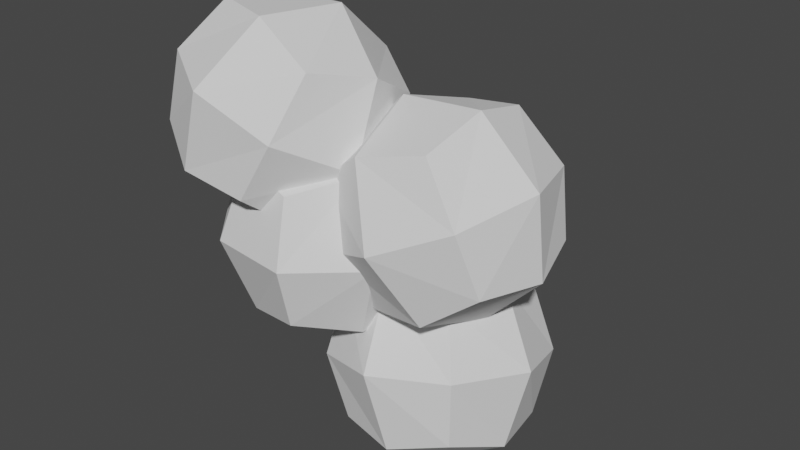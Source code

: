# Source: krzak.blend  (saved by Blender 2.80.75; exported with 4.5.12 LTS)
import bpy
from mathutils import Matrix  # noqa: F401  (used for matrix-valued properties, if any)

bpy.ops.wm.read_factory_settings(use_empty=True)
scene = bpy.context.scene
scene.name = 'Scene'

# ---- collections
col_collection = bpy.data.collections.new('Collection'); scene.collection.children.link(col_collection)

# ---- world
world_world = bpy.data.worlds.new('World'); scene.world = world_world
world_world.use_nodes = True; world_world.node_tree.nodes.clear()
_N = world_world.node_tree.nodes; _L = world_world.node_tree.links
n0 = _N.new('ShaderNodeOutputWorld'); n0.name = 'World Output'; n0.location = (300, 300)
n1 = _N.new('ShaderNodeBackground'); n1.name = 'Background'; n1.location = (10, 300)
n1.inputs[0].default_value = (0.05088, 0.05088, 0.05088, 1.0)
_L.new(n1.outputs[0], n0.inputs[0])
n0.is_active_output = True
world_world.color = (0.05088, 0.05088, 0.05088)
world_world.use_sun_shadow = False
world_world.sun_shadow_jitter_overblur = 0.0

# ---- meshes
me_cube_012 = bpy.data.meshes.new('Cube.012')
me_cube_012.from_pydata([(-0.05357, -0.0313, 0.05077), (0.001773, -0.0313, 0.0798), (-0.05357, 0.0312, 0.05077), (0.001773, 0.0312, 0.0798), (-0.02454, -0.0313, -0.00458), (0.03081, -0.0313, 0.02446), (-0.02454, 0.0312, -0.00458), (0.03081, 0.0312, 0.02446), (0.002863, 0.03502, -0.006023), (0.002314, 0.03224, 0.05641), (0.05959, 0.0612, -0.004358), (0.05904, 0.05842, 0.05808), (0.02909, -0.02166, -0.008319), (0.02854, -0.02445, 0.05412), (0.08582, 0.004511, -0.006654), (0.08527, 0.001728, 0.05578), (0.0003723, -0.04714, -0.02331), (0.01285, -0.1067, -0.008984), (-0.00369, -0.03336, 0.03752), (0.008783, -0.0929, 0.05184), (0.06148, -0.03407, -0.02219), (0.07395, -0.09362, -0.007864), (0.05742, -0.02029, 0.03864), (0.06989, -0.07983, 0.05296), (-0.06627, 0.02247, 0.01884), (-0.07232, 0.04581, 0.0765), (-0.04505, 0.0777, -0.001291), (-0.0511, 0.101, 0.05637), (-0.007795, 0.004836, 0.03211), (-0.01384, 0.02818, 0.08977), (0.01343, 0.06007, 0.01198), (0.007377, 0.08341, 0.06964), (-0.007716, 0.01125, -0.06294), (-0.006781, 0.009283, -0.04024), (-0.003783, -0.003035, -0.06559), (-0.001421, -0.007853, -0.04343), (-0.02225, 0.007358, -0.06352), (-0.02421, 0.003984, -0.04106), (-0.01831, -0.006927, -0.06618), (-0.01885, -0.01315, -0.04425), (-0.009105, 0.002418, -0.01346), (-0.003098, -0.01031, -0.01585), (-0.01605, -0.01624, -0.01682), (-0.02205, -0.003511, -0.01443), (-0.01178, 0.006663, -0.03289), (-0.01151, 0.01658, -0.0249), (-0.01095, 0.0008743, -0.02684), (-0.01017, 0.009602, -0.0176), (-0.02014, 0.005929, -0.03244), (-0.02161, 0.01545, -0.02411), (-0.01932, 0.0001403, -0.0264), (-0.02026, 0.008475, -0.01682), (-0.01351, 0.02707, -0.01366), (-0.0114, 0.02177, -0.008083), (-0.01908, 0.02016, -0.006702), (-0.0212, 0.02545, -0.01228), (-0.01469, 0.03626, -0.00163), (-0.01424, 0.03293, 0.001839), (-0.01904, 0.03253, 0.002074), (-0.01949, 0.03585, -0.001395), (-0.06282, -4.669e-05, 0.05365), (-0.02908, -0.03814, 0.07135), (0.004656, -4.669e-05, 0.08905), (-0.02908, 0.03805, 0.07135), (-0.04512, 0.03805, 0.01991), (0.02236, 0.03805, 0.05531), (0.006318, 0.03805, 0.003875), (-0.02742, -4.669e-05, -0.01383), (0.04006, -4.669e-05, 0.02157), (0.006318, -0.03814, 0.003875), (-0.04512, -0.03814, 0.01991), (0.02236, -0.03814, 0.05531), (0.02842, 0.05463, -0.01178), (-0.0065, 0.03697, 0.02526), (0.02775, 0.05123, 0.06434), (0.06266, 0.06889, 0.02729), (0.07898, 0.03603, -0.01216), (0.07831, 0.03263, 0.06395), (0.09463, -0.0002234, 0.02449), (0.06038, -0.01448, -0.01458), (0.05971, -0.01788, 0.06154), (0.02547, -0.03213, 0.02246), (0.009818, 0.004116, -0.01419), (0.009149, 0.0007238, 0.06192), (-0.009721, -0.03516, 0.005412), (0.0003587, -0.07986, -0.02293), (0.005486, -0.1078, 0.02288), (-0.004594, -0.06305, 0.05122), (0.02505, -0.01879, 0.04317), (0.04026, -0.09138, 0.06064), (0.0699, -0.04712, 0.05259), (0.06478, -0.01922, 0.006776), (0.07998, -0.09182, 0.02424), (0.07486, -0.06392, -0.02157), (0.03, -0.03559, -0.03098), (0.04521, -0.1082, -0.01352), (-0.0614, 0.04946, 0.001003), (-0.07803, 0.03002, 0.04842), (-0.06878, 0.07791, 0.0713), (-0.05216, 0.09735, 0.02388), (-0.01282, 0.07238, -0.00318), (-0.0202, 0.1008, 0.06712), (0.01913, 0.07586, 0.04006), (0.009885, 0.02796, 0.01718), (0.00251, 0.05642, 0.08748), (-0.006738, 0.008524, 0.0646), (-0.0387, 0.005042, 0.02136), (-0.04607, 0.0335, 0.09166), (-0.006411, 0.0119, -0.05397), (-0.001454, -0.005813, -0.05727), (-0.01062, -0.006293, -0.06787), (-0.009132, -0.01372, -0.04444), (-0.01947, -0.01072, -0.05801), (-0.02442, 0.006992, -0.05472), (-0.01544, 0.01123, -0.06461), (-0.0165, 0.009847, -0.04005), (-0.008446, -0.01566, -0.01678), (-0.01671, 0.00184, -0.01349), (-0.008018, 0.006025, -0.02655), (-0.002032, -0.009052, -0.02937), (-0.02336, 0.0001135, -0.0275), (-0.01737, -0.01496, -0.03032), (-0.01555, -0.01678, -0.003219), (-0.02004, -0.006356, -0.001267), (-0.01102, 0.01096, -0.03031), (-0.009956, 0.003784, -0.02281), (-0.02033, 0.002844, -0.02223), (-0.0214, 0.01002, -0.02973), (-0.01254, 0.02202, -0.01927), (-0.01065, 0.01581, -0.01275), (-0.02154, 0.02054, -0.01808), (-0.01965, 0.01433, -0.01156), (-0.01265, 0.02746, -0.003173), (-0.0189, 0.0263, -0.002214), (-0.02039, 0.03061, -0.006747), (-0.01414, 0.03177, -0.007707), (-0.01129, -0.0157, -0.03191), (-0.005228, -0.02356, -0.02393), (-0.01558, -0.01174, -0.02587), (-0.01068, -0.019, -0.01663), (-0.005267, -0.009848, -0.03147), (0.001884, -0.01631, -0.02314), (-0.009565, -0.005884, -0.02543), (-0.003567, -0.01175, -0.01585), (-0.01558, -0.002188, -0.0005411), (0.002949, -0.03042, -0.01269), (-0.002034, -0.02766, -0.007113), (0.002903, -0.02155, -0.005732), (0.007886, -0.02431, -0.01131), (0.00967, -0.0368, -0.0006594), (0.007222, -0.03451, 0.00281), (0.01069, -0.03116, 0.003044), (0.01314, -0.03345, -0.0004251), (-0.009154, -0.01951, -0.02934), (-0.01452, -0.01462, -0.02184), (-0.00707, -0.007338, -0.02126), (-0.001705, -0.01223, -0.02876), (-0.0009967, -0.02713, -0.0183), (-0.006378, -0.0235, -0.01178), (0.005044, -0.02029, -0.01711), (-0.0003374, -0.01667, -0.01059), (0.002524, -0.03127, -0.002203), (0.006641, -0.02642, -0.001243), (0.01052, -0.02882, -0.005777), (0.006404, -0.03367, -0.006737), (-0.03576, -4.669e-05, 0.08407), (-0.01138, 0.05242, 0.03761), (0.01299, -4.669e-05, -0.008852), (-0.01138, -0.05252, 0.03761), (-0.05784, -4.668e-05, 0.01323), (0.03508, -4.668e-05, 0.06199), (0.02205, 0.06596, 0.02681), (0.09169, 0.04035, 0.02628), (0.06608, -0.02921, 0.02295), (-0.003561, -0.003599, 0.02348), (0.04453, 0.02071, -0.02754), (0.0436, 0.01604, 0.07729), (-0.01617, -0.07446, 0.01389), (0.03172, -0.05192, 0.06589), (0.08643, -0.05251, 0.01577), (0.03854, -0.07506, -0.03624), (0.02466, -0.0135, 0.0028), (0.0456, -0.1135, 0.02685), (-0.07854, 0.06774, 0.0331), (-0.01163, 0.09931, 0.02734), (0.01964, 0.03814, 0.05538), (-0.04726, 0.00657, 0.06114), (-0.02437, 0.03334, -0.004166), (-0.03452, 0.07253, 0.09265), (-0.009526, -0.01158, -0.05843), (-0.01635, 0.01282, -0.05389), (-0.01681, 0.005896, -0.0265), (-0.008579, -0.01483, -0.03038), (0.01399, 0.005426, -0.01408), (0.01033, 0.01063, -0.01312), (0.007033, 0.007476, -0.008588), (0.01069, 0.002273, -0.009548), (-0.004161, 0.003173, -0.01794), (0.0006976, 0.007471, -0.02446), (0.0009338, -0.004391, -0.01913), (0.005793, -9.295e-05, -0.02565), (-0.008805, 0.002966, -0.0361), (-0.01489, -0.0009981, -0.02861), (-0.009706, -0.01004, -0.02919), (-0.003624, -0.006075, -0.03668), (0.01547, 0.012, -0.00777), (-0.009436, -0.001928, -0.0005479), (0.01264, 0.0102, -0.004301), (0.01501, 0.006006, -0.004535), (0.01784, 0.007799, -0.008004), (0.005305, 0.009211, -0.01865), (0.001376, 0.005083, -0.01308), (0.006047, -0.00123, -0.01446), (0.009976, 0.002897, -0.02004), (-0.009738, 0.001285, -0.02319), (-0.01692, -0.003047, -0.03278), (-0.003954, 0.005415, -0.03049), (-0.012, 0.0001165, -0.03882), (-0.004506, -0.007422, -0.02397), (-0.01277, -0.01035, -0.03322), (0.001277, -0.003292, -0.03127), (-0.009412, -0.01652, -0.003226), (-0.004951, -0.01235, -0.002501), (-0.00785, -0.007182, -0.03926)], [], [(0, 61, 165, 60), (61, 1, 62, 165), (165, 62, 3, 63), (60, 165, 63, 2), (2, 63, 166, 64), (63, 3, 65, 166), (166, 65, 7, 66), (64, 166, 66, 6), (6, 66, 167, 67), (66, 7, 68, 167), (167, 68, 5, 69), (67, 167, 69, 4), (4, 69, 168, 70), (69, 5, 71, 168), (168, 71, 1, 61), (70, 168, 61, 0), (2, 64, 169, 60), (64, 6, 67, 169), (169, 67, 4, 70), (60, 169, 70, 0), (7, 65, 170, 68), (65, 3, 62, 170), (170, 62, 1, 71), (68, 170, 71, 5), (8, 73, 171, 72), (73, 9, 74, 171), (171, 74, 11, 75), (72, 171, 75, 10), (10, 75, 172, 76), (75, 11, 77, 172), (172, 77, 15, 78), (76, 172, 78, 14), (14, 78, 173, 79), (78, 15, 80, 173), (173, 80, 13, 81), (79, 173, 81, 12), (12, 81, 174, 82), (81, 13, 83, 174), (174, 83, 9, 73), (82, 174, 73, 8), (10, 76, 175, 72), (76, 14, 79, 175), (175, 79, 12, 82), (72, 175, 82, 8), (15, 77, 176, 80), (77, 11, 74, 176), (176, 74, 9, 83), (80, 176, 83, 13), (16, 85, 177, 84), (85, 17, 86, 177), (177, 86, 19, 87), (84, 177, 87, 18), (18, 87, 178, 88), (87, 19, 89, 178), (178, 89, 23, 90), (88, 178, 90, 22), (22, 90, 179, 91), (90, 23, 92, 179), (179, 92, 21, 93), (91, 179, 93, 20), (20, 93, 180, 94), (93, 21, 95, 180), (180, 95, 17, 85), (94, 180, 85, 16), (18, 88, 181, 84), (88, 22, 91, 181), (181, 91, 20, 94), (84, 181, 94, 16), (23, 89, 182, 92), (89, 19, 86, 182), (182, 86, 17, 95), (92, 182, 95, 21), (24, 97, 183, 96), (97, 25, 98, 183), (183, 98, 27, 99), (96, 183, 99, 26), (26, 99, 184, 100), (99, 27, 101, 184), (184, 101, 31, 102), (100, 184, 102, 30), (30, 102, 185, 103), (102, 31, 104, 185), (185, 104, 29, 105), (103, 185, 105, 28), (28, 105, 186, 106), (105, 29, 107, 186), (186, 107, 25, 97), (106, 186, 97, 24), (26, 100, 187, 96), (100, 30, 103, 187), (187, 103, 28, 106), (96, 187, 106, 24), (31, 101, 188, 104), (101, 27, 98, 188), (188, 98, 25, 107), (104, 188, 107, 29), (34, 109, 189, 110), (109, 35, 111, 189), (189, 111, 39, 112), (110, 189, 112, 38), (108, 33, 35, 109), (36, 113, 190, 114), (113, 37, 115, 190), (190, 115, 33, 108), (114, 190, 108, 32), (118, 40, 41, 119), (38, 112, 113, 36), (42, 116, 221, 122), (116, 41, 222, 221), (33, 115, 191, 118), (115, 37, 120, 191), (191, 120, 43, 117), (118, 191, 117, 40), (39, 111, 192, 121), (111, 35, 119, 192), (192, 119, 41, 116), (121, 192, 116, 42), (32, 108, 109, 34), (37, 39, 121, 120), (42, 122, 123, 43), (120, 121, 42, 43), (112, 39, 37, 113), (222, 41, 40, 206), (33, 118, 119, 35), (40, 117, 144, 206), (117, 43, 123, 144), (128, 129, 53, 52), (124, 125, 47, 45), (56, 59, 134, 135), (132, 135, 52, 53), (131, 130, 55, 54), (126, 127, 49, 51), (58, 57, 132, 133), (54, 55, 134, 133), (124, 45, 49, 127), (55, 130, 128, 52), (44, 124, 127, 48), (59, 58, 133, 134), (50, 48, 127, 126), (130, 131, 51, 49), (129, 131, 54, 53), (125, 126, 51, 47), (44, 46, 125, 124), (45, 47, 129, 128), (52, 135, 134, 55), (130, 49, 45, 128), (56, 135, 132, 57), (47, 51, 131, 129), (133, 132, 53, 54), (46, 50, 126, 125), (46, 44, 48, 50), (196, 193, 213, 212), (209, 205, 194, 193), (136, 153, 156, 140), (153, 137, 141, 156), (138, 136, 140, 142), (158, 160, 147, 146), (147, 148, 163, 162), (202, 201, 216, 214), (142, 140, 156, 155), (200, 199, 212, 213), (197, 198, 210, 211), (148, 159, 157, 145), (137, 139, 158, 157), (204, 203, 218, 220), (139, 143, 160, 158), (149, 164, 161, 150), (153, 154, 139, 137), (145, 164, 163, 148), (159, 141, 137, 157), (160, 159, 148, 147), (223, 219, 203, 204), (198, 216, 220, 200), (213, 193, 194, 210), (203, 202, 214, 218), (219, 215, 202, 203), (149, 152, 163, 164), (161, 164, 145, 146), (195, 196, 212, 211), (159, 160, 143, 141), (152, 151, 162, 163), (154, 155, 143, 139), (209, 193, 196, 208), (155, 156, 141, 143), (151, 150, 161, 162), (136, 138, 154, 153), (162, 161, 146, 147), (198, 197, 214, 216), (205, 207, 195, 194), (138, 142, 155, 154), (218, 214, 197, 199), (207, 208, 196, 195), (215, 217, 201, 202), (220, 218, 199, 200), (157, 158, 146, 145), (223, 204, 201, 217), (210, 198, 200, 213), (219, 223, 217, 215), (199, 197, 211, 212), (204, 220, 216, 201), (211, 210, 194, 195)])
_uv = me_cube_012.uv_layers.new(name='UVMap')
_uv.uv.foreach_set('vector', [0.375, 0.0, 0.5, 0.0, 0.5, 0.125, 0.375, 0.125, 0.5, 0.0, 0.625, 0.0, 0.625, 0.125, 0.5, 0.125, 0.5, 0.125, 0.625, 0.125, 0.625, 0.25, 0.5, 0.25, 0.375, 0.125, 0.5, 0.125, 0.5, 0.25, 0.375, 0.25, 0.375, 0.25, 0.5, 0.25, 0.5, 0.3733, 0.3698, 0.3698, 0.5, 0.25, 0.625, 0.25, 0.6302, 0.3698, 0.5, 0.3733, 0.5, 0.3733, 0.6302, 0.3698, 0.6667, 0.4583, 0.5, 0.4931, 0.3698, 0.3698, 0.5, 0.3733, 0.5, 0.4931, 0.3333, 0.4583, 0.3333, 0.4583, 0.5, 0.4931, 0.5, 0.625, 0.3681, 0.625, 0.5, 0.4931, 0.6667, 0.4583, 0.6319, 0.625, 0.5, 0.625, 0.5, 0.625, 0.6319, 0.625, 0.6667, 0.7917, 0.5, 0.7569, 0.3681, 0.625, 0.5, 0.625, 0.5, 0.7569, 0.3333, 0.7917, 0.3333, 0.7917, 0.5, 0.7569, 0.5, 0.8767, 0.3698, 0.8802, 0.5, 0.7569, 0.6667, 0.7917, 0.6302, 0.8802, 0.5, 0.8767, 0.5, 0.8767, 0.6302, 0.8802, 0.625, 1.0, 0.5, 1.0, 0.3698, 0.8802, 0.5, 0.8767, 0.5, 1.0, 0.375, 1.0, 0.125, 0.5, 0.2448, 0.4948, 0.2483, 0.625, 0.125, 0.625, 0.2448, 0.4948, 0.3333, 0.4583, 0.3681, 0.625, 0.2483, 0.625, 0.2483, 0.625, 0.3681, 0.625, 0.3333, 0.7917, 0.2448, 0.7552, 0.125, 0.625, 0.2483, 0.625, 0.2448, 0.7552, 0.125, 0.75, 0.6667, 0.4583, 0.7552, 0.4948, 0.7517, 0.625, 0.6319, 0.625, 0.7552, 0.4948, 0.875, 0.5, 0.875, 0.625, 0.7517, 0.625, 0.7517, 0.625, 0.875, 0.625, 0.875, 0.75, 0.7552, 0.7552, 0.6319, 0.625, 0.7517, 0.625, 0.7552, 0.7552, 0.6667, 0.7917, 0.375, 0.0, 0.5, 0.0, 0.5, 0.125, 0.375, 0.125, 0.5, 0.0, 0.625, 0.0, 0.625, 0.125, 0.5, 0.125, 0.5, 0.125, 0.625, 0.125, 0.625, 0.25, 0.5, 0.25, 0.375, 0.125, 0.5, 0.125, 0.5, 0.25, 0.375, 0.25, 0.375, 0.25, 0.5, 0.25, 0.5, 0.3733, 0.3698, 0.3698, 0.5, 0.25, 0.625, 0.25, 0.6302, 0.3698, 0.5, 0.3733, 0.5, 0.3733, 0.6302, 0.3698, 0.6667, 0.4583, 0.5, 0.4931, 0.3698, 0.3698, 0.5, 0.3733, 0.5, 0.4931, 0.3333, 0.4583, 0.3333, 0.4583, 0.5, 0.4931, 0.5, 0.625, 0.3681, 0.625, 0.5, 0.4931, 0.6667, 0.4583, 0.6319, 0.625, 0.5, 0.625, 0.5, 0.625, 0.6319, 0.625, 0.6667, 0.7917, 0.5, 0.7569, 0.3681, 0.625, 0.5, 0.625, 0.5, 0.7569, 0.3333, 0.7917, 0.3333, 0.7917, 0.5, 0.7569, 0.5, 0.8767, 0.3698, 0.8802, 0.5, 0.7569, 0.6667, 0.7917, 0.6302, 0.8802, 0.5, 0.8767, 0.5, 0.8767, 0.6302, 0.8802, 0.625, 1.0, 0.5, 1.0, 0.3698, 0.8802, 0.5, 0.8767, 0.5, 1.0, 0.375, 1.0, 0.125, 0.5, 0.2448, 0.4948, 0.2483, 0.625, 0.125, 0.625, 0.2448, 0.4948, 0.3333, 0.4583, 0.3681, 0.625, 0.2483, 0.625, 0.2483, 0.625, 0.3681, 0.625, 0.3333, 0.7917, 0.2448, 0.7552, 0.125, 0.625, 0.2483, 0.625, 0.2448, 0.7552, 0.125, 0.75, 0.6667, 0.4583, 0.7552, 0.4948, 0.7517, 0.625, 0.6319, 0.625, 0.7552, 0.4948, 0.875, 0.5, 0.875, 0.625, 0.7517, 0.625, 0.7517, 0.625, 0.875, 0.625, 0.875, 0.75, 0.7552, 0.7552, 0.6319, 0.625, 0.7517, 0.625, 0.7552, 0.7552, 0.6667, 0.7917, 0.375, 0.0, 0.5, 0.0, 0.5, 0.125, 0.375, 0.125, 0.5, 0.0, 0.625, 0.0, 0.625, 0.125, 0.5, 0.125, 0.5, 0.125, 0.625, 0.125, 0.625, 0.25, 0.5, 0.25, 0.375, 0.125, 0.5, 0.125, 0.5, 0.25, 0.375, 0.25, 0.375, 0.25, 0.5, 0.25, 0.5, 0.3733, 0.3698, 0.3698, 0.5, 0.25, 0.625, 0.25, 0.6302, 0.3698, 0.5, 0.3733, 0.5, 0.3733, 0.6302, 0.3698, 0.6667, 0.4583, 0.5, 0.4931, 0.3698, 0.3698, 0.5, 0.3733, 0.5, 0.4931, 0.3333, 0.4583, 0.3333, 0.4583, 0.5, 0.4931, 0.5, 0.625, 0.3681, 0.625, 0.5, 0.4931, 0.6667, 0.4583, 0.6319, 0.625, 0.5, 0.625, 0.5, 0.625, 0.6319, 0.625, 0.6667, 0.7917, 0.5, 0.7569, 0.3681, 0.625, 0.5, 0.625, 0.5, 0.7569, 0.3333, 0.7917, 0.3333, 0.7917, 0.5, 0.7569, 0.5, 0.8767, 0.3698, 0.8802, 0.5, 0.7569, 0.6667, 0.7917, 0.6302, 0.8802, 0.5, 0.8767, 0.5, 0.8767, 0.6302, 0.8802, 0.625, 1.0, 0.5, 1.0, 0.3698, 0.8802, 0.5, 0.8767, 0.5, 1.0, 0.375, 1.0, 0.125, 0.5, 0.2448, 0.4948, 0.2483, 0.625, 0.125, 0.625, 0.2448, 0.4948, 0.3333, 0.4583, 0.3681, 0.625, 0.2483, 0.625, 0.2483, 0.625, 0.3681, 0.625, 0.3333, 0.7917, 0.2448, 0.7552, 0.125, 0.625, 0.2483, 0.625, 0.2448, 0.7552, 0.125, 0.75, 0.6667, 0.4583, 0.7552, 0.4948, 0.7517, 0.625, 0.6319, 0.625, 0.7552, 0.4948, 0.875, 0.5, 0.875, 0.625, 0.7517, 0.625, 0.7517, 0.625, 0.875, 0.625, 0.875, 0.75, 0.7552, 0.7552, 0.6319, 0.625, 0.7517, 0.625, 0.7552, 0.7552, 0.6667, 0.7917, 0.375, 0.0, 0.5, 0.0, 0.5, 0.125, 0.375, 0.125, 0.5, 0.0, 0.625, 0.0, 0.625, 0.125, 0.5, 0.125, 0.5, 0.125, 0.625, 0.125, 0.625, 0.25, 0.5, 0.25, 0.375, 0.125, 0.5, 0.125, 0.5, 0.25, 0.375, 0.25, 0.375, 0.25, 0.5, 0.25, 0.5, 0.3733, 0.3698, 0.3698, 0.5, 0.25, 0.625, 0.25, 0.6302, 0.3698, 0.5, 0.3733, 0.5, 0.3733, 0.6302, 0.3698, 0.6667, 0.4583, 0.5, 0.4931, 0.3698, 0.3698, 0.5, 0.3733, 0.5, 0.4931, 0.3333, 0.4583, 0.3333, 0.4583, 0.5, 0.4931, 0.5, 0.625, 0.3681, 0.625, 0.5, 0.4931, 0.6667, 0.4583, 0.6319, 0.625, 0.5, 0.625, 0.5, 0.625, 0.6319, 0.625, 0.6667, 0.7917, 0.5, 0.7569, 0.3681, 0.625, 0.5, 0.625, 0.5, 0.7569, 0.3333, 0.7917, 0.3333, 0.7917, 0.5, 0.7569, 0.5, 0.8767, 0.3698, 0.8802, 0.5, 0.7569, 0.6667, 0.7917, 0.6302, 0.8802, 0.5, 0.8767, 0.5, 0.8767, 0.6302, 0.8802, 0.625, 1.0, 0.5, 1.0, 0.3698, 0.8802, 0.5, 0.8767, 0.5, 1.0, 0.375, 1.0, 0.125, 0.5, 0.2448, 0.4948, 0.2483, 0.625, 0.125, 0.625, 0.2448, 0.4948, 0.3333, 0.4583, 0.3681, 0.625, 0.2483, 0.625, 0.2483, 0.625, 0.3681, 0.625, 0.3333, 0.7917, 0.2448, 0.7552, 0.125, 0.625, 0.2483, 0.625, 0.2448, 0.7552, 0.125, 0.75, 0.6667, 0.4583, 0.7552, 0.4948, 0.7517, 0.625, 0.6319, 0.625, 0.7552, 0.4948, 0.875, 0.5, 0.875, 0.625, 0.7517, 0.625, 0.7517, 0.625, 0.875, 0.625, 0.875, 0.75, 0.7552, 0.7552, 0.6319, 0.625, 0.7517, 0.625, 0.7552, 0.7552, 0.6667, 0.7917, 0.375, 0.25, 0.4948, 0.25, 0.4939, 0.3741, 0.3698, 0.3698, 0.4948, 0.25, 0.5833, 0.25, 0.5833, 0.375, 0.4939, 0.3741, 0.4939, 0.3741, 0.5833, 0.375, 0.5833, 0.5, 0.4913, 0.4965, 0.3698, 0.3698, 0.4939, 0.3741, 0.4913, 0.4965, 0.3333, 0.4583, 0.4948, 1.0, 0.5833, 1.0, 0.5833, 0.25, 0.4948, 0.25, 0.3333, 0.7917, 0.4913, 0.7535, 0.4939, 0.8759, 0.3698, 0.8802, 0.4913, 0.7535, 0.5833, 0.75, 0.5833, 0.875, 0.4939, 0.8759, 0.4939, 0.8759, 0.5833, 0.875, 0.5833, 1.0, 0.4948, 1.0, 0.3698, 0.8802, 0.4939, 0.8759, 0.4948, 1.0, 0.375, 1.0, 0.6198, 1.0, 0.625, 1.0, 0.625, 0.25, 0.6198, 0.25, 0.3333, 0.4583, 0.4913, 0.4965, 0.4913, 0.7535, 0.3333, 0.7917, 0.625, 0.5, 0.625, 0.375, 0.625, 0.375, 0.625, 0.5, 0.625, 0.375, 0.625, 0.25, 0.625, 0.25, 0.625, 0.375, 0.5833, 1.0, 0.5833, 0.875, 0.6198, 0.875, 0.6198, 1.0, 0.5833, 0.875, 0.5833, 0.75, 0.6198, 0.75, 0.6198, 0.875, 0.6198, 0.875, 0.6198, 0.75, 0.625, 0.75, 0.625, 0.875, 0.6198, 1.0, 0.6198, 0.875, 0.625, 0.875, 0.625, 1.0, 0.5833, 0.5, 0.5833, 0.375, 0.6198, 0.375, 0.6198, 0.5, 0.5833, 0.375, 0.5833, 0.25, 0.6198, 0.25, 0.6198, 0.375, 0.6198, 0.375, 0.6198, 0.25, 0.625, 0.25, 0.625, 0.375, 0.6198, 0.5, 0.6198, 0.375, 0.625, 0.375, 0.625, 0.5, 0.375, 1.0, 0.4948, 1.0, 0.4948, 0.25, 0.375, 0.25, 0.5833, 0.75, 0.5833, 0.5, 0.6198, 0.5, 0.6198, 0.75, 0.625, 0.5, 0.625, 0.5, 0.625, 0.75, 0.625, 0.75, 0.6198, 0.75, 0.6198, 0.5, 0.625, 0.5, 0.625, 0.75, 0.4913, 0.4965, 0.5833, 0.5, 0.5833, 0.75, 0.4913, 0.7535, 0.625, 0.25, 0.625, 0.25, 0.625, 1.0, 0.625, 1.0, 0.5833, 1.0, 0.6198, 1.0, 0.6198, 0.25, 0.5833, 0.25, 0.625, 1.0, 0.625, 0.875, 0.625, 0.875, 0.625, 1.0, 0.625, 0.875, 0.625, 0.75, 0.625, 0.75, 0.625, 0.875, 0.0, 0.0, 0.0, 0.0, 0.0, 0.0, 0.0, 0.0, 0.0, 0.0, 0.0, 0.0, 0.0, 0.0, 0.0, 0.0, 0.0, 0.0, 0.0, 0.0, 0.0, 0.0, 0.0, 0.0, 0.0, 0.0, 0.0, 0.0, 0.0, 0.0, 0.0, 0.0, 0.0, 0.0, 0.0, 0.0, 0.0, 0.0, 0.0, 0.0, 0.0, 0.0, 0.0, 0.0, 0.0, 0.0, 0.0, 0.0, 0.0, 0.0, 0.0, 0.0, 0.0, 0.0, 0.0, 0.0, 0.0, 0.0, 0.0, 0.0, 0.0, 0.0, 0.0, 0.0, 0.0, 0.0, 0.0, 0.0, 0.0, 0.0, 0.0, 0.0, 0.0, 0.0, 0.0, 0.0, 0.0, 0.0, 0.0, 0.0, 0.0, 0.0, 0.0, 0.0, 0.0, 0.0, 0.0, 0.0, 0.0, 0.0, 0.0, 0.0, 0.0, 0.0, 0.0, 0.0, 0.0, 0.0, 0.0, 0.0, 0.0, 0.0, 0.0, 0.0, 0.0, 0.0, 0.0, 0.0, 0.0, 0.0, 0.0, 0.0, 0.0, 0.0, 0.0, 0.0, 0.0, 0.0, 0.0, 0.0, 0.0, 0.0, 0.0, 0.0, 0.0, 0.0, 0.0, 0.0, 0.0, 0.0, 0.0, 0.0, 0.0, 0.0, 0.0, 0.0, 0.0, 0.0, 0.0, 0.0, 0.0, 0.0, 0.0, 0.0, 0.0, 0.0, 0.0, 0.0, 0.0, 0.0, 0.0, 0.0, 0.0, 0.0, 0.0, 0.0, 0.0, 0.0, 0.0, 0.0, 0.0, 0.0, 0.0, 0.0, 0.0, 0.0, 0.0, 0.0, 0.0, 0.0, 0.0, 0.0, 0.0, 0.0, 0.0, 0.0, 0.0, 0.0, 0.0, 0.0, 0.0, 0.0, 0.0, 0.0, 0.0, 0.0, 0.0, 0.0, 0.0, 0.0, 0.0, 0.0, 0.0, 0.0, 0.0, 0.0, 0.0, 0.0, 0.0, 0.0, 0.0, 0.0, 0.0, 0.0, 0.0, 0.0, 0.0, 0.0, 0.0, 0.0, 0.0, 0.0, 0.0, 0.0, 0.0, 0.0, 0.0, 0.0, 0.0, 0.0, 0.0, 0.0, 0.0, 0.0, 0.0, 0.0, 0.0, 0.0, 0.0, 0.0, 0.0, 0.0, 0.0, 0.0, 0.0, 0.0, 0.0, 0.0, 0.0, 0.0, 0.0, 0.0, 0.0, 0.0, 0.0, 0.0, 0.0, 0.0, 0.0, 0.0, 0.0, 0.0, 0.0, 0.0, 0.0, 0.0, 0.0, 0.0, 0.0, 0.0, 0.0, 0.0, 0.0, 0.0, 0.0, 0.0, 0.0, 0.0, 0.0, 0.0, 0.0, 0.0, 0.0, 0.0, 0.0, 0.0, 0.0, 0.0, 0.0, 0.0, 0.0, 0.0, 0.0, 0.0, 0.0, 0.0, 0.0, 0.0, 0.0, 0.0, 0.0, 0.0, 0.0, 0.0, 0.0, 0.0, 0.0, 0.0, 0.0, 0.0, 0.0, 0.0, 0.0, 0.0, 0.0, 0.0, 0.0, 0.0, 0.0, 0.0, 0.0, 0.0, 0.0, 0.0, 0.0, 0.0, 0.0, 0.0, 0.0, 0.0, 0.0, 0.0, 0.0, 0.0, 0.0, 0.0, 0.0, 0.0, 0.0, 0.0, 0.0, 0.0, 0.0, 0.0, 0.0, 0.0, 0.0, 0.0, 0.0, 0.0, 0.0, 0.0, 0.0, 0.0, 0.0, 0.0, 0.0, 0.0, 0.0, 0.0, 0.0, 0.0, 0.0, 0.0, 0.0, 0.0, 0.0, 0.0, 0.0, 0.0, 0.0, 0.0, 0.0, 0.0, 0.0, 0.0, 0.0, 0.0, 0.0, 0.0, 0.0, 0.0, 0.0, 0.0, 0.0, 0.0, 0.0, 0.0, 0.0, 0.0, 0.0, 0.0, 0.0, 0.0, 0.0, 0.0, 0.0, 0.0, 0.0, 0.0, 0.0, 0.0, 0.0, 0.0, 0.0, 0.0, 0.0, 0.0, 0.0, 0.0, 0.0, 0.0, 0.0, 0.0, 0.0, 0.0, 0.0, 0.0, 0.0, 0.0, 0.0, 0.0, 0.0, 0.0, 0.0, 0.0, 0.0, 0.0, 0.0, 0.0, 0.0, 0.0, 0.0, 0.0, 0.0, 0.0, 0.0, 0.0, 0.0, 0.0, 0.0, 0.0, 0.0, 0.0, 0.0, 0.0, 0.0, 0.0, 0.0, 0.0, 0.0, 0.0, 0.0, 0.0, 0.0, 0.0, 0.0, 0.0, 0.0, 0.0, 0.0, 0.0, 0.0, 0.0, 0.0, 0.0, 0.0, 0.0, 0.0, 0.0, 0.0, 0.0, 0.0, 0.0, 0.0, 0.0, 0.0, 0.0, 0.0, 0.0, 0.0, 0.0, 0.0, 0.0, 0.0, 0.0, 0.0, 0.0, 0.0, 0.0, 0.0, 0.0, 0.0, 0.0, 0.0, 0.0, 0.0, 0.0, 0.0, 0.0, 0.0, 0.0, 0.0, 0.0, 0.0, 0.0, 0.0, 0.0, 0.0, 0.0, 0.0, 0.0, 0.0, 0.0, 0.0, 0.0, 0.0, 0.0, 0.0, 0.0, 0.0, 0.0, 0.0, 0.0, 0.0, 0.0, 0.0, 0.0, 0.0, 0.0, 0.0, 0.0, 0.0, 0.0, 0.0, 0.0, 0.0, 0.0, 0.0, 0.0, 0.0, 0.0, 0.0, 0.0, 0.0, 0.0, 0.0, 0.0, 0.0, 0.0, 0.0, 0.0, 0.0, 0.0, 0.0, 0.0, 0.0, 0.0, 0.0, 0.0, 0.0, 0.0, 0.0, 0.0, 0.0, 0.0, 0.0, 0.0, 0.0, 0.0, 0.0, 0.0, 0.0, 0.0, 0.0, 0.0, 0.0, 0.0, 0.0, 0.0, 0.0, 0.0, 0.0, 0.0, 0.0, 0.0, 0.0, 0.0, 0.0, 0.0, 0.0, 0.0, 0.0, 0.0, 0.0, 0.0, 0.0, 0.0, 0.0, 0.0, 0.0, 0.0, 0.0, 0.0, 0.0, 0.0, 0.0, 0.0, 0.0, 0.0])
me_cube_012.use_remesh_preserve_volume = False
me_cube_012.use_remesh_preserve_attributes = False
me_cube_012.use_mirror_vertex_groups = False
me_cube_012.update()

# ---- objects
ob_cube_005 = bpy.data.objects.new('Cube.005', me_cube_012)

# ---- transforms, parenting, visibility, modifiers, constraints
ob_cube_005.location = (0.0, 0.0, 0.0)
ob_cube_005.rotation_euler = (1.571, -0.0, 0.0)
ob_cube_005.lineart.crease_threshold = 0.0

# ---- collection membership
col_collection.objects.link(ob_cube_005)

# ---- scene / render settings (as saved in the file)
scene.frame_start = 1; scene.frame_end = 250; scene.frame_set(1)
scene.render.engine = 'BLENDER_EEVEE_NEXT'
scene.cycles.use_denoising = False
scene.cycles.samples = 128
scene.cycles.sampling_pattern = 'TABULATED_SOBOL'
scene.cycles.use_adaptive_sampling = False
scene.cycles.use_light_tree = False
scene.view_settings.view_transform = 'Filmic'
bpy.context.view_layer.update()

# ---- added for rendering (the .blend has no active camera and no usable light): camera, sun
cam_auto = bpy.data.cameras.new('AutoCamera')
cam_auto.lens = 50.0
cam_auto.sensor_width = 36.0
cam_auto.clip_end = 1000.0
ob_auto_camera = bpy.data.objects.new('AutoCamera', cam_auto)
scene.collection.objects.link(ob_auto_camera)
ob_auto_camera.location = (0.303205, -0.366579, 0.22991)
ob_auto_camera.rotation_euler = (1.09748, -7.21219e-08, 0.694738)
scene.camera = ob_auto_camera
light_auto_sun = bpy.data.lights.new('AutoSun', 'SUN')
light_auto_sun.energy = 3.0
light_auto_sun.angle = 0.0523599
ob_auto_sun = bpy.data.objects.new('AutoSun', light_auto_sun)
scene.collection.objects.link(ob_auto_sun)
ob_auto_sun.rotation_euler = (0.872665, 0.174533, 0.523599)
bpy.context.view_layer.update()
